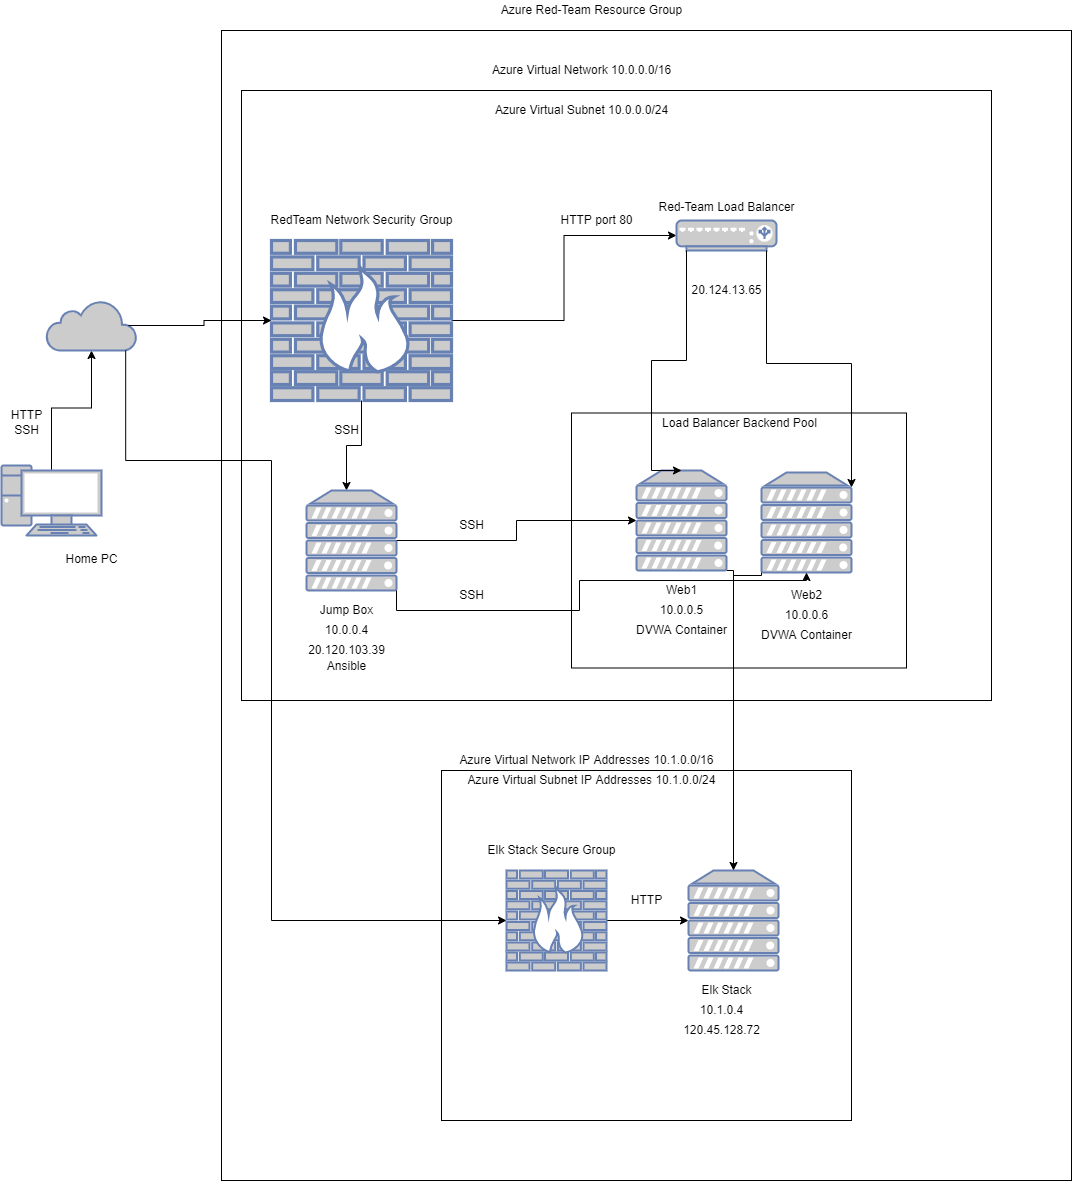

The diagram above was exported from draw.io. Its source (the exported page's mxGraphModel, read from the mxfile embedded in the PNG):
<mxGraphModel dx="3122" dy="712" grid="1" gridSize="10" guides="1" tooltips="1" connect="1" arrows="1" fold="1" page="1" pageScale="1" pageWidth="850" pageHeight="1100" math="0" shadow="0">
  <root>
    <mxCell id="0" />
    <mxCell id="1" parent="0" />
    <mxCell id="8LGpEH_3Cew_r3uoXo-5-4" style="edgeStyle=orthogonalEdgeStyle;rounded=0;orthogonalLoop=1;jettySize=auto;html=1;exitX=0.5;exitY=0.07;exitDx=0;exitDy=0;exitPerimeter=0;entryX=0.5;entryY=1;entryDx=0;entryDy=0;entryPerimeter=0;" parent="1" source="8LGpEH_3Cew_r3uoXo-5-2" target="8LGpEH_3Cew_r3uoXo-5-3" edge="1">
      <mxGeometry relative="1" as="geometry" />
    </mxCell>
    <mxCell id="8LGpEH_3Cew_r3uoXo-5-2" value="" style="fontColor=#0066CC;verticalAlign=top;verticalLabelPosition=bottom;labelPosition=center;align=center;html=1;outlineConnect=0;fillColor=#CCCCCC;strokeColor=#6881B3;gradientColor=none;gradientDirection=north;strokeWidth=2;shape=mxgraph.networks.pc;" parent="1" vertex="1">
      <mxGeometry x="-1620" y="515" width="100" height="70" as="geometry" />
    </mxCell>
    <mxCell id="8LGpEH_3Cew_r3uoXo-5-3" value="" style="html=1;outlineConnect=0;fillColor=#CCCCCC;strokeColor=#6881B3;gradientColor=none;gradientDirection=north;strokeWidth=2;shape=mxgraph.networks.cloud;fontColor=#ffffff;" parent="1" vertex="1">
      <mxGeometry x="-1575" y="350" width="90" height="50" as="geometry" />
    </mxCell>
    <mxCell id="8LGpEH_3Cew_r3uoXo-5-5" value="" style="whiteSpace=wrap;html=1;" parent="1" vertex="1">
      <mxGeometry x="-1400" y="80" width="850" height="1150" as="geometry" />
    </mxCell>
    <mxCell id="8LGpEH_3Cew_r3uoXo-5-6" value="Azure Red-Team Resource Group" style="text;html=1;align=center;verticalAlign=middle;resizable=0;points=[];autosize=1;strokeColor=none;fillColor=none;" parent="1" vertex="1">
      <mxGeometry x="-1130" y="50" width="200" height="20" as="geometry" />
    </mxCell>
    <mxCell id="8LGpEH_3Cew_r3uoXo-5-8" value="" style="whiteSpace=wrap;html=1;" parent="1" vertex="1">
      <mxGeometry x="-1380" y="140" width="750" height="610" as="geometry" />
    </mxCell>
    <mxCell id="8LGpEH_3Cew_r3uoXo-5-9" value="RedTeam Network Security Group" style="text;html=1;resizable=0;autosize=1;align=center;verticalAlign=middle;points=[];fillColor=none;strokeColor=none;rounded=0;" parent="1" vertex="1">
      <mxGeometry x="-1360" y="260" width="200" height="20" as="geometry" />
    </mxCell>
    <mxCell id="U4dw4zlou8ah-x8T9FQv-2" style="edgeStyle=orthogonalEdgeStyle;rounded=0;orthogonalLoop=1;jettySize=auto;html=1;exitX=0.5;exitY=1;exitDx=0;exitDy=0;exitPerimeter=0;" parent="1" source="8LGpEH_3Cew_r3uoXo-5-12" edge="1">
      <mxGeometry relative="1" as="geometry">
        <mxPoint x="-1275" y="540" as="targetPoint" />
      </mxGeometry>
    </mxCell>
    <mxCell id="U4dw4zlou8ah-x8T9FQv-3" style="edgeStyle=orthogonalEdgeStyle;rounded=0;orthogonalLoop=1;jettySize=auto;html=1;exitX=1;exitY=0.5;exitDx=0;exitDy=0;exitPerimeter=0;entryX=0;entryY=0.5;entryDx=0;entryDy=0;entryPerimeter=0;" parent="1" source="8LGpEH_3Cew_r3uoXo-5-12" target="8LGpEH_3Cew_r3uoXo-5-14" edge="1">
      <mxGeometry relative="1" as="geometry" />
    </mxCell>
    <mxCell id="8LGpEH_3Cew_r3uoXo-5-12" value="" style="fontColor=#0066CC;verticalAlign=top;verticalLabelPosition=bottom;labelPosition=center;align=center;html=1;outlineConnect=0;fillColor=#CCCCCC;strokeColor=#6881B3;gradientColor=none;gradientDirection=north;strokeWidth=2;shape=mxgraph.networks.firewall;" parent="1" vertex="1">
      <mxGeometry x="-1350" y="290" width="180" height="160" as="geometry" />
    </mxCell>
    <mxCell id="8LGpEH_3Cew_r3uoXo-5-14" value="" style="fontColor=#0066CC;verticalAlign=top;verticalLabelPosition=bottom;labelPosition=center;align=center;html=1;outlineConnect=0;fillColor=#CCCCCC;strokeColor=#6881B3;gradientColor=none;gradientDirection=north;strokeWidth=2;shape=mxgraph.networks.load_balancer;" parent="1" vertex="1">
      <mxGeometry x="-945" y="270" width="100" height="30" as="geometry" />
    </mxCell>
    <mxCell id="U4dw4zlou8ah-x8T9FQv-4" value="" style="fontColor=#0066CC;verticalAlign=top;verticalLabelPosition=bottom;labelPosition=center;align=center;html=1;outlineConnect=0;fillColor=#CCCCCC;strokeColor=#6881B3;gradientColor=none;gradientDirection=north;strokeWidth=2;shape=mxgraph.networks.server;" parent="1" vertex="1">
      <mxGeometry x="-1315" y="540" width="90" height="100" as="geometry" />
    </mxCell>
    <mxCell id="U4dw4zlou8ah-x8T9FQv-1" style="edgeStyle=orthogonalEdgeStyle;rounded=0;orthogonalLoop=1;jettySize=auto;html=1;exitX=0.91;exitY=0.5;exitDx=0;exitDy=0;exitPerimeter=0;" parent="1" source="8LGpEH_3Cew_r3uoXo-5-3" target="8LGpEH_3Cew_r3uoXo-5-12" edge="1">
      <mxGeometry relative="1" as="geometry" />
    </mxCell>
    <mxCell id="U4dw4zlou8ah-x8T9FQv-9" value="Jump Box" style="text;html=1;resizable=0;autosize=1;align=center;verticalAlign=middle;points=[];fillColor=none;strokeColor=none;rounded=0;" parent="1" vertex="1">
      <mxGeometry x="-1310" y="650" width="70" height="20" as="geometry" />
    </mxCell>
    <mxCell id="U4dw4zlou8ah-x8T9FQv-10" value="10.0.0.4" style="text;html=1;resizable=0;autosize=1;align=center;verticalAlign=middle;points=[];fillColor=none;strokeColor=none;rounded=0;" parent="1" vertex="1">
      <mxGeometry x="-1305" y="670" width="60" height="20" as="geometry" />
    </mxCell>
    <mxCell id="U4dw4zlou8ah-x8T9FQv-11" value="Ansible" style="text;html=1;resizable=0;autosize=1;align=center;verticalAlign=middle;points=[];fillColor=none;strokeColor=none;rounded=0;" parent="1" vertex="1">
      <mxGeometry x="-1300" y="706" width="50" height="20" as="geometry" />
    </mxCell>
    <mxCell id="U4dw4zlou8ah-x8T9FQv-18" value="Red-Team Load Balancer" style="text;html=1;resizable=0;autosize=1;align=center;verticalAlign=middle;points=[];fillColor=none;strokeColor=none;rounded=0;" parent="1" vertex="1">
      <mxGeometry x="-970" y="247" width="150" height="20" as="geometry" />
    </mxCell>
    <mxCell id="U4dw4zlou8ah-x8T9FQv-19" value="20.124.13.65" style="text;html=1;resizable=0;autosize=1;align=center;verticalAlign=middle;points=[];fillColor=none;strokeColor=none;rounded=0;" parent="1" vertex="1">
      <mxGeometry x="-940" y="330" width="90" height="20" as="geometry" />
    </mxCell>
    <mxCell id="U4dw4zlou8ah-x8T9FQv-21" value="SSH" style="text;html=1;resizable=0;autosize=1;align=center;verticalAlign=middle;points=[];fillColor=none;strokeColor=none;rounded=0;" parent="1" vertex="1">
      <mxGeometry x="-1295" y="470" width="40" height="20" as="geometry" />
    </mxCell>
    <mxCell id="U4dw4zlou8ah-x8T9FQv-24" value="HTTP" style="text;html=1;resizable=0;autosize=1;align=center;verticalAlign=middle;points=[];fillColor=none;strokeColor=none;rounded=0;" parent="1" vertex="1">
      <mxGeometry x="-1620" y="455" width="50" height="20" as="geometry" />
    </mxCell>
    <mxCell id="U4dw4zlou8ah-x8T9FQv-25" value="SSH" style="text;html=1;resizable=0;autosize=1;align=center;verticalAlign=middle;points=[];fillColor=none;strokeColor=none;rounded=0;" parent="1" vertex="1">
      <mxGeometry x="-1615" y="470" width="40" height="20" as="geometry" />
    </mxCell>
    <mxCell id="U4dw4zlou8ah-x8T9FQv-26" value="" style="whiteSpace=wrap;html=1;" parent="1" vertex="1">
      <mxGeometry x="-1050" y="462.5" width="335" height="255" as="geometry" />
    </mxCell>
    <mxCell id="U4dw4zlou8ah-x8T9FQv-8" style="edgeStyle=orthogonalEdgeStyle;rounded=0;orthogonalLoop=1;jettySize=auto;html=1;exitX=0.9;exitY=1;exitDx=0;exitDy=0;exitPerimeter=0;entryX=1;entryY=0.15;entryDx=0;entryDy=0;entryPerimeter=0;" parent="1" source="8LGpEH_3Cew_r3uoXo-5-14" target="U4dw4zlou8ah-x8T9FQv-6" edge="1">
      <mxGeometry relative="1" as="geometry">
        <Array as="points">
          <mxPoint x="-855" y="413" />
          <mxPoint x="-770" y="413" />
        </Array>
      </mxGeometry>
    </mxCell>
    <mxCell id="z7RwC9VqebDVq2OEpu2X-8" style="edgeStyle=orthogonalEdgeStyle;rounded=0;orthogonalLoop=1;jettySize=auto;html=1;exitX=1;exitY=1;exitDx=0;exitDy=0;exitPerimeter=0;entryX=0.5;entryY=0;entryDx=0;entryDy=0;entryPerimeter=0;" parent="1" source="U4dw4zlou8ah-x8T9FQv-5" target="z7RwC9VqebDVq2OEpu2X-1" edge="1">
      <mxGeometry relative="1" as="geometry">
        <mxPoint x="-895" y="730" as="sourcePoint" />
        <Array as="points">
          <mxPoint x="-888" y="620" />
        </Array>
      </mxGeometry>
    </mxCell>
    <mxCell id="U4dw4zlou8ah-x8T9FQv-5" value="" style="fontColor=#0066CC;verticalAlign=top;verticalLabelPosition=bottom;labelPosition=center;align=center;html=1;outlineConnect=0;fillColor=#CCCCCC;strokeColor=#6881B3;gradientColor=none;gradientDirection=north;strokeWidth=2;shape=mxgraph.networks.server;" parent="1" vertex="1">
      <mxGeometry x="-985" y="520" width="90" height="100" as="geometry" />
    </mxCell>
    <mxCell id="U4dw4zlou8ah-x8T9FQv-6" value="" style="fontColor=#0066CC;verticalAlign=top;verticalLabelPosition=bottom;labelPosition=center;align=center;html=1;outlineConnect=0;fillColor=#CCCCCC;strokeColor=#6881B3;gradientColor=none;gradientDirection=north;strokeWidth=2;shape=mxgraph.networks.server;" parent="1" vertex="1">
      <mxGeometry x="-860" y="522" width="90" height="100" as="geometry" />
    </mxCell>
    <mxCell id="U4dw4zlou8ah-x8T9FQv-12" value="Web1" style="text;html=1;resizable=0;autosize=1;align=center;verticalAlign=middle;points=[];fillColor=none;strokeColor=none;rounded=0;" parent="1" vertex="1">
      <mxGeometry x="-965" y="630" width="50" height="20" as="geometry" />
    </mxCell>
    <mxCell id="U4dw4zlou8ah-x8T9FQv-13" value="10.0.0.5" style="text;html=1;resizable=0;autosize=1;align=center;verticalAlign=middle;points=[];fillColor=none;strokeColor=none;rounded=0;" parent="1" vertex="1">
      <mxGeometry x="-970" y="650" width="60" height="20" as="geometry" />
    </mxCell>
    <mxCell id="U4dw4zlou8ah-x8T9FQv-14" value="DVWA Container" style="text;html=1;resizable=0;autosize=1;align=center;verticalAlign=middle;points=[];fillColor=none;strokeColor=none;rounded=0;" parent="1" vertex="1">
      <mxGeometry x="-995" y="670" width="110" height="20" as="geometry" />
    </mxCell>
    <mxCell id="U4dw4zlou8ah-x8T9FQv-15" value="Web2" style="text;html=1;resizable=0;autosize=1;align=center;verticalAlign=middle;points=[];fillColor=none;strokeColor=none;rounded=0;" parent="1" vertex="1">
      <mxGeometry x="-840" y="635" width="50" height="20" as="geometry" />
    </mxCell>
    <mxCell id="U4dw4zlou8ah-x8T9FQv-16" value="10.0.0.6" style="text;html=1;resizable=0;autosize=1;align=center;verticalAlign=middle;points=[];fillColor=none;strokeColor=none;rounded=0;" parent="1" vertex="1">
      <mxGeometry x="-845" y="655" width="60" height="20" as="geometry" />
    </mxCell>
    <mxCell id="U4dw4zlou8ah-x8T9FQv-17" value="DVWA Container" style="text;html=1;resizable=0;autosize=1;align=center;verticalAlign=middle;points=[];fillColor=none;strokeColor=none;rounded=0;" parent="1" vertex="1">
      <mxGeometry x="-870" y="675" width="110" height="20" as="geometry" />
    </mxCell>
    <mxCell id="U4dw4zlou8ah-x8T9FQv-27" value="Load Balancer Backend Pool" style="text;html=1;resizable=0;autosize=1;align=center;verticalAlign=middle;points=[];fillColor=none;strokeColor=none;rounded=0;" parent="1" vertex="1">
      <mxGeometry x="-967.5" y="463" width="170" height="20" as="geometry" />
    </mxCell>
    <mxCell id="U4dw4zlou8ah-x8T9FQv-28" style="edgeStyle=orthogonalEdgeStyle;rounded=0;orthogonalLoop=1;jettySize=auto;html=1;exitX=1;exitY=0.5;exitDx=0;exitDy=0;exitPerimeter=0;entryX=0;entryY=0.5;entryDx=0;entryDy=0;entryPerimeter=0;" parent="1" source="U4dw4zlou8ah-x8T9FQv-4" target="U4dw4zlou8ah-x8T9FQv-5" edge="1">
      <mxGeometry relative="1" as="geometry" />
    </mxCell>
    <mxCell id="U4dw4zlou8ah-x8T9FQv-29" style="edgeStyle=orthogonalEdgeStyle;rounded=0;orthogonalLoop=1;jettySize=auto;html=1;exitX=1;exitY=1;exitDx=0;exitDy=0;exitPerimeter=0;" parent="1" source="U4dw4zlou8ah-x8T9FQv-4" target="U4dw4zlou8ah-x8T9FQv-6" edge="1">
      <mxGeometry relative="1" as="geometry">
        <Array as="points">
          <mxPoint x="-1225" y="660" />
          <mxPoint x="-1042" y="660" />
          <mxPoint x="-1042" y="630" />
          <mxPoint x="-815" y="630" />
        </Array>
      </mxGeometry>
    </mxCell>
    <mxCell id="U4dw4zlou8ah-x8T9FQv-30" value="SSH" style="text;html=1;resizable=0;autosize=1;align=center;verticalAlign=middle;points=[];fillColor=none;strokeColor=none;rounded=0;" parent="1" vertex="1">
      <mxGeometry x="-1170" y="565" width="40" height="20" as="geometry" />
    </mxCell>
    <mxCell id="U4dw4zlou8ah-x8T9FQv-31" value="SSH" style="text;html=1;resizable=0;autosize=1;align=center;verticalAlign=middle;points=[];fillColor=none;strokeColor=none;rounded=0;" parent="1" vertex="1">
      <mxGeometry x="-1170" y="635" width="40" height="20" as="geometry" />
    </mxCell>
    <mxCell id="U4dw4zlou8ah-x8T9FQv-32" value="20.120.103.39" style="text;html=1;resizable=0;autosize=1;align=center;verticalAlign=middle;points=[];fillColor=none;strokeColor=none;rounded=0;" parent="1" vertex="1">
      <mxGeometry x="-1320" y="690" width="90" height="20" as="geometry" />
    </mxCell>
    <mxCell id="U4dw4zlou8ah-x8T9FQv-33" value="HTTP port 80" style="text;html=1;resizable=0;autosize=1;align=center;verticalAlign=middle;points=[];fillColor=none;strokeColor=none;rounded=0;" parent="1" vertex="1">
      <mxGeometry x="-1070" y="260" width="90" height="20" as="geometry" />
    </mxCell>
    <mxCell id="U4dw4zlou8ah-x8T9FQv-7" style="edgeStyle=orthogonalEdgeStyle;rounded=0;orthogonalLoop=1;jettySize=auto;html=1;exitX=0.1;exitY=1;exitDx=0;exitDy=0;exitPerimeter=0;entryX=0.5;entryY=0;entryDx=0;entryDy=0;entryPerimeter=0;" parent="1" source="8LGpEH_3Cew_r3uoXo-5-14" target="U4dw4zlou8ah-x8T9FQv-5" edge="1">
      <mxGeometry relative="1" as="geometry">
        <Array as="points">
          <mxPoint x="-935" y="410" />
          <mxPoint x="-970" y="410" />
          <mxPoint x="-970" y="520" />
        </Array>
      </mxGeometry>
    </mxCell>
    <mxCell id="U4dw4zlou8ah-x8T9FQv-34" value="Azure Virtual Network 10.0.0.0/16" style="text;html=1;resizable=0;autosize=1;align=center;verticalAlign=middle;points=[];fillColor=none;strokeColor=none;rounded=0;" parent="1" vertex="1">
      <mxGeometry x="-1135" y="110" width="190" height="20" as="geometry" />
    </mxCell>
    <mxCell id="U4dw4zlou8ah-x8T9FQv-35" value="Azure Virtual Subnet 10.0.0.0/24" style="text;html=1;resizable=0;autosize=1;align=center;verticalAlign=middle;points=[];fillColor=none;strokeColor=none;rounded=0;" parent="1" vertex="1">
      <mxGeometry x="-1135" y="150" width="190" height="20" as="geometry" />
    </mxCell>
    <mxCell id="o5SLM_6kBVwKkhDy6LXi-3" value="Home PC" style="text;html=1;resizable=0;autosize=1;align=center;verticalAlign=middle;points=[];fillColor=none;strokeColor=none;rounded=0;" parent="1" vertex="1">
      <mxGeometry x="-1565" y="599" width="70" height="20" as="geometry" />
    </mxCell>
    <mxCell id="z7RwC9VqebDVq2OEpu2X-12" value="" style="whiteSpace=wrap;html=1;" parent="1" vertex="1">
      <mxGeometry x="-1180" y="820" width="410" height="350" as="geometry" />
    </mxCell>
    <mxCell id="z7RwC9VqebDVq2OEpu2X-1" value="" style="fontColor=#0066CC;verticalAlign=top;verticalLabelPosition=bottom;labelPosition=center;align=center;html=1;outlineConnect=0;fillColor=#CCCCCC;strokeColor=#6881B3;gradientColor=none;gradientDirection=north;strokeWidth=2;shape=mxgraph.networks.server;" parent="1" vertex="1">
      <mxGeometry x="-933" y="920" width="90" height="100" as="geometry" />
    </mxCell>
    <mxCell id="z7RwC9VqebDVq2OEpu2X-7" style="edgeStyle=orthogonalEdgeStyle;rounded=0;orthogonalLoop=1;jettySize=auto;html=1;exitX=1;exitY=0.5;exitDx=0;exitDy=0;exitPerimeter=0;entryX=0;entryY=0.5;entryDx=0;entryDy=0;entryPerimeter=0;" parent="1" source="z7RwC9VqebDVq2OEpu2X-2" target="z7RwC9VqebDVq2OEpu2X-1" edge="1">
      <mxGeometry relative="1" as="geometry" />
    </mxCell>
    <mxCell id="z7RwC9VqebDVq2OEpu2X-2" value="" style="fontColor=#0066CC;verticalAlign=top;verticalLabelPosition=bottom;labelPosition=center;align=center;html=1;outlineConnect=0;fillColor=#CCCCCC;strokeColor=#6881B3;gradientColor=none;gradientDirection=north;strokeWidth=2;shape=mxgraph.networks.firewall;" parent="1" vertex="1">
      <mxGeometry x="-1115" y="920" width="100" height="100" as="geometry" />
    </mxCell>
    <mxCell id="z7RwC9VqebDVq2OEpu2X-3" value="Elk Stack" style="text;html=1;resizable=0;autosize=1;align=center;verticalAlign=middle;points=[];fillColor=none;strokeColor=none;rounded=0;" parent="1" vertex="1">
      <mxGeometry x="-930" y="1030" width="70" height="20" as="geometry" />
    </mxCell>
    <mxCell id="z7RwC9VqebDVq2OEpu2X-4" value="10.1.0.4" style="text;html=1;resizable=0;autosize=1;align=center;verticalAlign=middle;points=[];fillColor=none;strokeColor=none;rounded=0;" parent="1" vertex="1">
      <mxGeometry x="-930" y="1050" width="60" height="20" as="geometry" />
    </mxCell>
    <mxCell id="z7RwC9VqebDVq2OEpu2X-5" value="120.45.128.72" style="text;html=1;resizable=0;autosize=1;align=center;verticalAlign=middle;points=[];fillColor=none;strokeColor=none;rounded=0;" parent="1" vertex="1">
      <mxGeometry x="-945" y="1070" width="90" height="20" as="geometry" />
    </mxCell>
    <mxCell id="z7RwC9VqebDVq2OEpu2X-10" style="edgeStyle=orthogonalEdgeStyle;rounded=0;orthogonalLoop=1;jettySize=auto;html=1;exitX=0.88;exitY=1;exitDx=0;exitDy=0;exitPerimeter=0;entryX=0;entryY=0.5;entryDx=0;entryDy=0;entryPerimeter=0;" parent="1" source="8LGpEH_3Cew_r3uoXo-5-3" target="z7RwC9VqebDVq2OEpu2X-2" edge="1">
      <mxGeometry relative="1" as="geometry">
        <mxPoint x="-1495.8" y="510" as="sourcePoint" />
        <Array as="points">
          <mxPoint x="-1496" y="510" />
          <mxPoint x="-1350" y="510" />
          <mxPoint x="-1350" y="970" />
        </Array>
      </mxGeometry>
    </mxCell>
    <mxCell id="z7RwC9VqebDVq2OEpu2X-11" value="HTTP" style="text;html=1;resizable=0;autosize=1;align=center;verticalAlign=middle;points=[];fillColor=none;strokeColor=none;rounded=0;" parent="1" vertex="1">
      <mxGeometry x="-1000" y="940" width="50" height="20" as="geometry" />
    </mxCell>
    <mxCell id="z7RwC9VqebDVq2OEpu2X-13" value="Azure Virtual Network IP Addresses 10.1.0.0/16" style="text;html=1;resizable=0;autosize=1;align=center;verticalAlign=middle;points=[];fillColor=none;strokeColor=none;rounded=0;" parent="1" vertex="1">
      <mxGeometry x="-1170" y="800" width="270" height="20" as="geometry" />
    </mxCell>
    <mxCell id="z7RwC9VqebDVq2OEpu2X-14" value="Azure Virtual Subnet IP Addresses 10.1.0.0/24" style="text;html=1;resizable=0;autosize=1;align=center;verticalAlign=middle;points=[];fillColor=none;strokeColor=none;rounded=0;" parent="1" vertex="1">
      <mxGeometry x="-1160" y="820" width="260" height="20" as="geometry" />
    </mxCell>
    <mxCell id="z7RwC9VqebDVq2OEpu2X-15" value="Elk Stack Secure Group" style="text;html=1;resizable=0;autosize=1;align=center;verticalAlign=middle;points=[];fillColor=none;strokeColor=none;rounded=0;" parent="1" vertex="1">
      <mxGeometry x="-1140" y="890" width="140" height="20" as="geometry" />
    </mxCell>
    <mxCell id="z7RwC9VqebDVq2OEpu2X-16" style="edgeStyle=orthogonalEdgeStyle;rounded=0;orthogonalLoop=1;jettySize=auto;html=1;exitX=0;exitY=1;exitDx=0;exitDy=0;exitPerimeter=0;entryX=0.5;entryY=0;entryDx=0;entryDy=0;entryPerimeter=0;" parent="1" source="U4dw4zlou8ah-x8T9FQv-6" target="z7RwC9VqebDVq2OEpu2X-1" edge="1">
      <mxGeometry relative="1" as="geometry">
        <mxPoint x="-860" y="625" as="sourcePoint" />
        <mxPoint x="-888" y="920" as="targetPoint" />
        <Array as="points">
          <mxPoint x="-888" y="625" />
        </Array>
      </mxGeometry>
    </mxCell>
  </root>
</mxGraphModel>